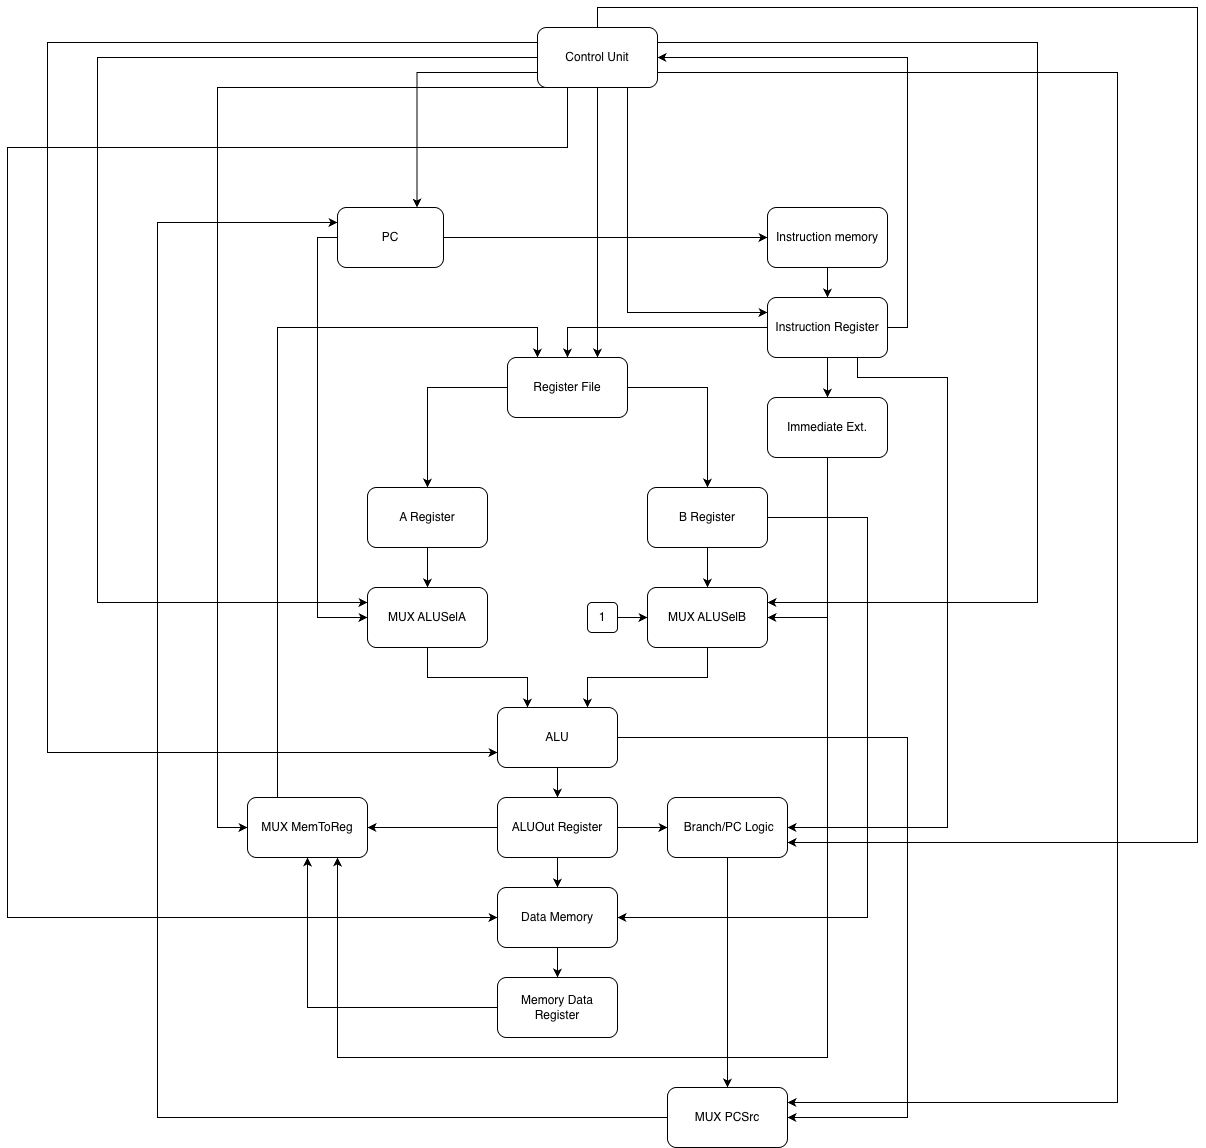

The diagram above was exported from draw.io. Its source (the exported page's mxGraphModel, read from the mxfile embedded in the PNG):
<mxGraphModel dx="1712" dy="1596" grid="1" gridSize="10" guides="1" tooltips="1" connect="1" arrows="1" fold="1" page="0" pageScale="1" pageWidth="3300" pageHeight="2339" math="0" shadow="0">
  <root>
    <mxCell id="0" />
    <mxCell id="1" parent="0" />
    <mxCell id="jjAT0Rbh8SrgB8dQbo7S-61" edge="1" parent="1" source="jjAT0Rbh8SrgB8dQbo7S-1" style="edgeStyle=orthogonalEdgeStyle;rounded=0;orthogonalLoop=1;jettySize=auto;html=1;exitX=1;exitY=0.5;exitDx=0;exitDy=0;entryX=0;entryY=0.5;entryDx=0;entryDy=0;" target="jjAT0Rbh8SrgB8dQbo7S-2">
      <mxGeometry relative="1" as="geometry" />
    </mxCell>
    <mxCell id="jjAT0Rbh8SrgB8dQbo7S-69" edge="1" parent="1" source="jjAT0Rbh8SrgB8dQbo7S-1" style="edgeStyle=orthogonalEdgeStyle;rounded=0;orthogonalLoop=1;jettySize=auto;html=1;exitX=0;exitY=0.5;exitDx=0;exitDy=0;entryX=0;entryY=0.5;entryDx=0;entryDy=0;" target="jjAT0Rbh8SrgB8dQbo7S-54">
      <mxGeometry relative="1" as="geometry" />
    </mxCell>
    <mxCell id="jjAT0Rbh8SrgB8dQbo7S-1" parent="1" style="rounded=1;whiteSpace=wrap;html=1;" value="PC" vertex="1">
      <mxGeometry height="60" width="106" x="210" y="80" as="geometry" />
    </mxCell>
    <mxCell id="jjAT0Rbh8SrgB8dQbo7S-62" edge="1" parent="1" source="jjAT0Rbh8SrgB8dQbo7S-2" style="edgeStyle=orthogonalEdgeStyle;rounded=0;orthogonalLoop=1;jettySize=auto;html=1;exitX=0.5;exitY=1;exitDx=0;exitDy=0;" target="jjAT0Rbh8SrgB8dQbo7S-3">
      <mxGeometry relative="1" as="geometry" />
    </mxCell>
    <mxCell id="jjAT0Rbh8SrgB8dQbo7S-2" parent="1" style="rounded=1;whiteSpace=wrap;html=1;" value="Instruction memory" vertex="1">
      <mxGeometry height="60" width="120" x="640" y="80" as="geometry" />
    </mxCell>
    <mxCell id="jjAT0Rbh8SrgB8dQbo7S-63" edge="1" parent="1" source="jjAT0Rbh8SrgB8dQbo7S-3" style="edgeStyle=orthogonalEdgeStyle;rounded=0;orthogonalLoop=1;jettySize=auto;html=1;exitX=1;exitY=0.5;exitDx=0;exitDy=0;entryX=1;entryY=0.5;entryDx=0;entryDy=0;" target="jjAT0Rbh8SrgB8dQbo7S-4">
      <mxGeometry relative="1" as="geometry" />
    </mxCell>
    <mxCell id="jjAT0Rbh8SrgB8dQbo7S-64" edge="1" parent="1" source="jjAT0Rbh8SrgB8dQbo7S-3" style="edgeStyle=orthogonalEdgeStyle;rounded=0;orthogonalLoop=1;jettySize=auto;html=1;exitX=0;exitY=0.5;exitDx=0;exitDy=0;entryX=0.5;entryY=0;entryDx=0;entryDy=0;" target="jjAT0Rbh8SrgB8dQbo7S-5">
      <mxGeometry relative="1" as="geometry" />
    </mxCell>
    <mxCell id="jjAT0Rbh8SrgB8dQbo7S-65" edge="1" parent="1" source="jjAT0Rbh8SrgB8dQbo7S-3" style="edgeStyle=orthogonalEdgeStyle;rounded=0;orthogonalLoop=1;jettySize=auto;html=1;exitX=0.5;exitY=1;exitDx=0;exitDy=0;entryX=0.5;entryY=0;entryDx=0;entryDy=0;" target="jjAT0Rbh8SrgB8dQbo7S-9">
      <mxGeometry relative="1" as="geometry" />
    </mxCell>
    <mxCell id="jjAT0Rbh8SrgB8dQbo7S-85" edge="1" parent="1" source="jjAT0Rbh8SrgB8dQbo7S-3" style="edgeStyle=orthogonalEdgeStyle;rounded=0;orthogonalLoop=1;jettySize=auto;html=1;exitX=0.75;exitY=1;exitDx=0;exitDy=0;entryX=1;entryY=0.5;entryDx=0;entryDy=0;" target="jjAT0Rbh8SrgB8dQbo7S-8">
      <mxGeometry relative="1" as="geometry">
        <Array as="points">
          <mxPoint x="730" y="250" />
          <mxPoint x="820" y="250" />
          <mxPoint x="820" y="700" />
        </Array>
        <mxPoint x="760" y="660" as="targetPoint" />
      </mxGeometry>
    </mxCell>
    <mxCell id="jjAT0Rbh8SrgB8dQbo7S-3" parent="1" style="rounded=1;whiteSpace=wrap;html=1;" value="Instruction Register" vertex="1">
      <mxGeometry height="60" width="120" x="640" y="170" as="geometry" />
    </mxCell>
    <mxCell id="jjAT0Rbh8SrgB8dQbo7S-92" edge="1" parent="1" source="jjAT0Rbh8SrgB8dQbo7S-4" style="edgeStyle=orthogonalEdgeStyle;rounded=0;orthogonalLoop=1;jettySize=auto;html=1;exitX=0;exitY=0.75;exitDx=0;exitDy=0;entryX=0.75;entryY=0;entryDx=0;entryDy=0;" target="jjAT0Rbh8SrgB8dQbo7S-1">
      <mxGeometry relative="1" as="geometry" />
    </mxCell>
    <mxCell id="jjAT0Rbh8SrgB8dQbo7S-93" edge="1" parent="1" source="jjAT0Rbh8SrgB8dQbo7S-4" style="edgeStyle=orthogonalEdgeStyle;rounded=0;orthogonalLoop=1;jettySize=auto;html=1;exitX=0.75;exitY=1;exitDx=0;exitDy=0;entryX=0;entryY=0.25;entryDx=0;entryDy=0;" target="jjAT0Rbh8SrgB8dQbo7S-3">
      <mxGeometry relative="1" as="geometry" />
    </mxCell>
    <mxCell id="jjAT0Rbh8SrgB8dQbo7S-94" edge="1" parent="1" source="jjAT0Rbh8SrgB8dQbo7S-4" style="edgeStyle=orthogonalEdgeStyle;rounded=0;orthogonalLoop=1;jettySize=auto;html=1;exitX=0.5;exitY=1;exitDx=0;exitDy=0;entryX=0.75;entryY=0;entryDx=0;entryDy=0;" target="jjAT0Rbh8SrgB8dQbo7S-5">
      <mxGeometry relative="1" as="geometry">
        <Array as="points">
          <mxPoint x="470" y="20" />
        </Array>
      </mxGeometry>
    </mxCell>
    <mxCell id="jjAT0Rbh8SrgB8dQbo7S-95" edge="1" parent="1" source="jjAT0Rbh8SrgB8dQbo7S-4" style="edgeStyle=orthogonalEdgeStyle;rounded=0;orthogonalLoop=1;jettySize=auto;html=1;exitX=0.25;exitY=1;exitDx=0;exitDy=0;entryX=0;entryY=0.5;entryDx=0;entryDy=0;" target="jjAT0Rbh8SrgB8dQbo7S-7">
      <mxGeometry relative="1" as="geometry">
        <Array as="points">
          <mxPoint x="-120" y="20" />
          <mxPoint x="-120" y="790" />
        </Array>
      </mxGeometry>
    </mxCell>
    <mxCell id="jjAT0Rbh8SrgB8dQbo7S-96" edge="1" parent="1" source="jjAT0Rbh8SrgB8dQbo7S-4" style="edgeStyle=orthogonalEdgeStyle;rounded=0;orthogonalLoop=1;jettySize=auto;html=1;exitX=0;exitY=0.25;exitDx=0;exitDy=0;entryX=0;entryY=0.75;entryDx=0;entryDy=0;" target="jjAT0Rbh8SrgB8dQbo7S-6">
      <mxGeometry relative="1" as="geometry">
        <Array as="points">
          <mxPoint x="-80" y="-85" />
          <mxPoint x="-80" y="625" />
        </Array>
      </mxGeometry>
    </mxCell>
    <mxCell id="jjAT0Rbh8SrgB8dQbo7S-97" edge="1" parent="1" source="jjAT0Rbh8SrgB8dQbo7S-4" style="edgeStyle=orthogonalEdgeStyle;rounded=0;orthogonalLoop=1;jettySize=auto;html=1;exitX=0;exitY=0.5;exitDx=0;exitDy=0;entryX=0;entryY=0.25;entryDx=0;entryDy=0;" target="jjAT0Rbh8SrgB8dQbo7S-54">
      <mxGeometry relative="1" as="geometry">
        <Array as="points">
          <mxPoint x="-30" y="-70" />
          <mxPoint x="-30" y="475" />
        </Array>
      </mxGeometry>
    </mxCell>
    <mxCell id="jjAT0Rbh8SrgB8dQbo7S-98" edge="1" parent="1" source="jjAT0Rbh8SrgB8dQbo7S-4" style="edgeStyle=orthogonalEdgeStyle;rounded=0;orthogonalLoop=1;jettySize=auto;html=1;exitX=1;exitY=0.25;exitDx=0;exitDy=0;entryX=1;entryY=0.25;entryDx=0;entryDy=0;" target="jjAT0Rbh8SrgB8dQbo7S-55">
      <mxGeometry relative="1" as="geometry">
        <Array as="points">
          <mxPoint x="910" y="-85" />
          <mxPoint x="910" y="475" />
        </Array>
      </mxGeometry>
    </mxCell>
    <mxCell id="jjAT0Rbh8SrgB8dQbo7S-99" edge="1" parent="1" source="jjAT0Rbh8SrgB8dQbo7S-4" style="edgeStyle=orthogonalEdgeStyle;rounded=0;orthogonalLoop=1;jettySize=auto;html=1;exitX=0.25;exitY=1;exitDx=0;exitDy=0;" target="jjAT0Rbh8SrgB8dQbo7S-58">
      <mxGeometry relative="1" as="geometry">
        <Array as="points">
          <mxPoint x="90" y="-40" />
          <mxPoint x="90" y="700" />
        </Array>
      </mxGeometry>
    </mxCell>
    <mxCell id="jjAT0Rbh8SrgB8dQbo7S-100" edge="1" parent="1" source="jjAT0Rbh8SrgB8dQbo7S-4" style="edgeStyle=orthogonalEdgeStyle;rounded=0;orthogonalLoop=1;jettySize=auto;html=1;exitX=1;exitY=0.75;exitDx=0;exitDy=0;entryX=1;entryY=0.25;entryDx=0;entryDy=0;" target="jjAT0Rbh8SrgB8dQbo7S-59">
      <mxGeometry relative="1" as="geometry">
        <Array as="points">
          <mxPoint x="990" y="-55" />
          <mxPoint x="990" y="975" />
        </Array>
      </mxGeometry>
    </mxCell>
    <mxCell id="jjAT0Rbh8SrgB8dQbo7S-101" edge="1" parent="1" source="jjAT0Rbh8SrgB8dQbo7S-4" style="edgeStyle=orthogonalEdgeStyle;rounded=0;orthogonalLoop=1;jettySize=auto;html=1;exitX=0.5;exitY=0;exitDx=0;exitDy=0;entryX=1;entryY=0.75;entryDx=0;entryDy=0;" target="jjAT0Rbh8SrgB8dQbo7S-8">
      <mxGeometry relative="1" as="geometry">
        <Array as="points">
          <mxPoint x="470" y="-120" />
          <mxPoint x="1070" y="-120" />
          <mxPoint x="1070" y="715" />
        </Array>
      </mxGeometry>
    </mxCell>
    <mxCell id="jjAT0Rbh8SrgB8dQbo7S-4" parent="1" style="rounded=1;whiteSpace=wrap;html=1;" value="&lt;div&gt;Control Unit&lt;/div&gt;" vertex="1">
      <mxGeometry height="60" width="120" x="410" y="-100" as="geometry" />
    </mxCell>
    <mxCell id="jjAT0Rbh8SrgB8dQbo7S-66" edge="1" parent="1" source="jjAT0Rbh8SrgB8dQbo7S-5" style="edgeStyle=orthogonalEdgeStyle;rounded=0;orthogonalLoop=1;jettySize=auto;html=1;exitX=0;exitY=0.5;exitDx=0;exitDy=0;entryX=0.5;entryY=0;entryDx=0;entryDy=0;" target="jjAT0Rbh8SrgB8dQbo7S-52">
      <mxGeometry relative="1" as="geometry" />
    </mxCell>
    <mxCell id="jjAT0Rbh8SrgB8dQbo7S-67" edge="1" parent="1" source="jjAT0Rbh8SrgB8dQbo7S-5" style="edgeStyle=orthogonalEdgeStyle;rounded=0;orthogonalLoop=1;jettySize=auto;html=1;exitX=1;exitY=0.5;exitDx=0;exitDy=0;entryX=0.5;entryY=0;entryDx=0;entryDy=0;" target="jjAT0Rbh8SrgB8dQbo7S-53">
      <mxGeometry relative="1" as="geometry" />
    </mxCell>
    <mxCell id="jjAT0Rbh8SrgB8dQbo7S-5" parent="1" style="rounded=1;whiteSpace=wrap;html=1;" value="Register File" vertex="1">
      <mxGeometry height="60" width="120" x="380" y="230" as="geometry" />
    </mxCell>
    <mxCell id="jjAT0Rbh8SrgB8dQbo7S-76" edge="1" parent="1" source="jjAT0Rbh8SrgB8dQbo7S-6" style="edgeStyle=orthogonalEdgeStyle;rounded=0;orthogonalLoop=1;jettySize=auto;html=1;exitX=0.5;exitY=1;exitDx=0;exitDy=0;entryX=0.5;entryY=0;entryDx=0;entryDy=0;" target="jjAT0Rbh8SrgB8dQbo7S-56">
      <mxGeometry relative="1" as="geometry" />
    </mxCell>
    <mxCell id="jjAT0Rbh8SrgB8dQbo7S-89" edge="1" parent="1" source="jjAT0Rbh8SrgB8dQbo7S-6" style="edgeStyle=orthogonalEdgeStyle;rounded=0;orthogonalLoop=1;jettySize=auto;html=1;exitX=1;exitY=0.5;exitDx=0;exitDy=0;entryX=1;entryY=0.5;entryDx=0;entryDy=0;" target="jjAT0Rbh8SrgB8dQbo7S-59">
      <mxGeometry relative="1" as="geometry">
        <Array as="points">
          <mxPoint x="780" y="610" />
          <mxPoint x="780" y="990" />
        </Array>
      </mxGeometry>
    </mxCell>
    <mxCell id="jjAT0Rbh8SrgB8dQbo7S-6" parent="1" style="rounded=1;whiteSpace=wrap;html=1;" value="ALU" vertex="1">
      <mxGeometry height="60" width="120" x="370" y="580" as="geometry" />
    </mxCell>
    <mxCell id="jjAT0Rbh8SrgB8dQbo7S-79" edge="1" parent="1" source="jjAT0Rbh8SrgB8dQbo7S-7" style="edgeStyle=orthogonalEdgeStyle;rounded=0;orthogonalLoop=1;jettySize=auto;html=1;" target="jjAT0Rbh8SrgB8dQbo7S-57" value="">
      <mxGeometry relative="1" as="geometry" />
    </mxCell>
    <mxCell id="jjAT0Rbh8SrgB8dQbo7S-7" parent="1" style="rounded=1;whiteSpace=wrap;html=1;" value="Data Memory" vertex="1">
      <mxGeometry height="60" width="120" x="370" y="760" as="geometry" />
    </mxCell>
    <mxCell id="jjAT0Rbh8SrgB8dQbo7S-88" edge="1" parent="1" source="jjAT0Rbh8SrgB8dQbo7S-8" style="edgeStyle=orthogonalEdgeStyle;rounded=0;orthogonalLoop=1;jettySize=auto;html=1;exitX=0.5;exitY=1;exitDx=0;exitDy=0;entryX=0.5;entryY=0;entryDx=0;entryDy=0;" target="jjAT0Rbh8SrgB8dQbo7S-59">
      <mxGeometry relative="1" as="geometry" />
    </mxCell>
    <mxCell id="jjAT0Rbh8SrgB8dQbo7S-8" parent="1" style="rounded=1;whiteSpace=wrap;html=1;" value="&amp;nbsp;Branch/PC Logic" vertex="1">
      <mxGeometry height="60" width="120" x="540" y="670" as="geometry" />
    </mxCell>
    <mxCell id="jjAT0Rbh8SrgB8dQbo7S-71" edge="1" parent="1" source="jjAT0Rbh8SrgB8dQbo7S-9" style="edgeStyle=orthogonalEdgeStyle;rounded=0;orthogonalLoop=1;jettySize=auto;html=1;exitX=0.5;exitY=1;exitDx=0;exitDy=0;entryX=1;entryY=0.5;entryDx=0;entryDy=0;" target="jjAT0Rbh8SrgB8dQbo7S-55">
      <mxGeometry relative="1" as="geometry" />
    </mxCell>
    <mxCell id="jjAT0Rbh8SrgB8dQbo7S-82" edge="1" parent="1" source="jjAT0Rbh8SrgB8dQbo7S-9" style="edgeStyle=orthogonalEdgeStyle;rounded=0;orthogonalLoop=1;jettySize=auto;html=1;exitX=0.5;exitY=1;exitDx=0;exitDy=0;entryX=0.75;entryY=1;entryDx=0;entryDy=0;" target="jjAT0Rbh8SrgB8dQbo7S-58">
      <mxGeometry relative="1" as="geometry">
        <Array as="points">
          <mxPoint x="700" y="930" />
          <mxPoint x="210" y="930" />
        </Array>
      </mxGeometry>
    </mxCell>
    <mxCell id="jjAT0Rbh8SrgB8dQbo7S-9" parent="1" style="rounded=1;whiteSpace=wrap;html=1;" value="Immediate Ext." vertex="1">
      <mxGeometry height="60" width="120" x="640" y="270" as="geometry" />
    </mxCell>
    <mxCell id="jjAT0Rbh8SrgB8dQbo7S-68" edge="1" parent="1" source="jjAT0Rbh8SrgB8dQbo7S-52" style="edgeStyle=orthogonalEdgeStyle;rounded=0;orthogonalLoop=1;jettySize=auto;html=1;exitX=0.5;exitY=1;exitDx=0;exitDy=0;entryX=0.5;entryY=0;entryDx=0;entryDy=0;" target="jjAT0Rbh8SrgB8dQbo7S-54">
      <mxGeometry relative="1" as="geometry" />
    </mxCell>
    <mxCell id="jjAT0Rbh8SrgB8dQbo7S-52" parent="1" style="rounded=1;whiteSpace=wrap;html=1;" value="A Register" vertex="1">
      <mxGeometry height="60" width="120" x="240" y="360" as="geometry" />
    </mxCell>
    <mxCell id="jjAT0Rbh8SrgB8dQbo7S-70" edge="1" parent="1" source="jjAT0Rbh8SrgB8dQbo7S-53" style="edgeStyle=orthogonalEdgeStyle;rounded=0;orthogonalLoop=1;jettySize=auto;html=1;exitX=0.5;exitY=1;exitDx=0;exitDy=0;entryX=0.5;entryY=0;entryDx=0;entryDy=0;" target="jjAT0Rbh8SrgB8dQbo7S-55">
      <mxGeometry relative="1" as="geometry" />
    </mxCell>
    <mxCell id="jjAT0Rbh8SrgB8dQbo7S-78" edge="1" parent="1" source="jjAT0Rbh8SrgB8dQbo7S-53" style="edgeStyle=orthogonalEdgeStyle;rounded=0;orthogonalLoop=1;jettySize=auto;html=1;exitX=1;exitY=0.5;exitDx=0;exitDy=0;entryX=1;entryY=0.5;entryDx=0;entryDy=0;" target="jjAT0Rbh8SrgB8dQbo7S-7">
      <mxGeometry relative="1" as="geometry">
        <Array as="points">
          <mxPoint x="740" y="390" />
          <mxPoint x="740" y="790" />
        </Array>
      </mxGeometry>
    </mxCell>
    <mxCell id="jjAT0Rbh8SrgB8dQbo7S-53" parent="1" style="rounded=1;whiteSpace=wrap;html=1;" value="&lt;div&gt;B Register&lt;/div&gt;" vertex="1">
      <mxGeometry height="60" width="120" x="520" y="360" as="geometry" />
    </mxCell>
    <mxCell id="jjAT0Rbh8SrgB8dQbo7S-74" edge="1" parent="1" source="jjAT0Rbh8SrgB8dQbo7S-54" style="edgeStyle=orthogonalEdgeStyle;rounded=0;orthogonalLoop=1;jettySize=auto;html=1;exitX=0.5;exitY=1;exitDx=0;exitDy=0;entryX=0.25;entryY=0;entryDx=0;entryDy=0;" target="jjAT0Rbh8SrgB8dQbo7S-6">
      <mxGeometry relative="1" as="geometry" />
    </mxCell>
    <mxCell id="jjAT0Rbh8SrgB8dQbo7S-54" parent="1" style="rounded=1;whiteSpace=wrap;html=1;" value="&lt;div&gt;MUX ALUSelA&lt;/div&gt;" vertex="1">
      <mxGeometry height="60" width="120" x="240" y="460" as="geometry" />
    </mxCell>
    <mxCell id="jjAT0Rbh8SrgB8dQbo7S-75" edge="1" parent="1" source="jjAT0Rbh8SrgB8dQbo7S-55" style="edgeStyle=orthogonalEdgeStyle;rounded=0;orthogonalLoop=1;jettySize=auto;html=1;exitX=0.5;exitY=1;exitDx=0;exitDy=0;entryX=0.75;entryY=0;entryDx=0;entryDy=0;" target="jjAT0Rbh8SrgB8dQbo7S-6">
      <mxGeometry relative="1" as="geometry" />
    </mxCell>
    <mxCell id="jjAT0Rbh8SrgB8dQbo7S-55" parent="1" style="rounded=1;whiteSpace=wrap;html=1;" value="&lt;div&gt;MUX ALUSelB&lt;/div&gt;" vertex="1">
      <mxGeometry height="60" width="120" x="520" y="460" as="geometry" />
    </mxCell>
    <mxCell id="jjAT0Rbh8SrgB8dQbo7S-77" edge="1" parent="1" source="jjAT0Rbh8SrgB8dQbo7S-56" style="edgeStyle=orthogonalEdgeStyle;rounded=0;orthogonalLoop=1;jettySize=auto;html=1;" target="jjAT0Rbh8SrgB8dQbo7S-7" value="">
      <mxGeometry relative="1" as="geometry" />
    </mxCell>
    <mxCell id="jjAT0Rbh8SrgB8dQbo7S-80" edge="1" parent="1" source="jjAT0Rbh8SrgB8dQbo7S-56" style="edgeStyle=orthogonalEdgeStyle;rounded=0;orthogonalLoop=1;jettySize=auto;html=1;" target="jjAT0Rbh8SrgB8dQbo7S-58" value="">
      <mxGeometry relative="1" as="geometry" />
    </mxCell>
    <mxCell id="jjAT0Rbh8SrgB8dQbo7S-84" edge="1" parent="1" source="jjAT0Rbh8SrgB8dQbo7S-56" style="edgeStyle=orthogonalEdgeStyle;rounded=0;orthogonalLoop=1;jettySize=auto;html=1;exitX=1;exitY=0.5;exitDx=0;exitDy=0;entryX=0;entryY=0.5;entryDx=0;entryDy=0;" target="jjAT0Rbh8SrgB8dQbo7S-8">
      <mxGeometry relative="1" as="geometry" />
    </mxCell>
    <mxCell id="jjAT0Rbh8SrgB8dQbo7S-56" parent="1" style="rounded=1;whiteSpace=wrap;html=1;" value="&lt;div&gt;ALUOut Register&lt;/div&gt;" vertex="1">
      <mxGeometry height="60" width="120" x="370" y="670" as="geometry" />
    </mxCell>
    <mxCell id="jjAT0Rbh8SrgB8dQbo7S-81" edge="1" parent="1" source="jjAT0Rbh8SrgB8dQbo7S-57" style="edgeStyle=orthogonalEdgeStyle;rounded=0;orthogonalLoop=1;jettySize=auto;html=1;exitX=0;exitY=0.5;exitDx=0;exitDy=0;entryX=0.5;entryY=1;entryDx=0;entryDy=0;" target="jjAT0Rbh8SrgB8dQbo7S-58">
      <mxGeometry relative="1" as="geometry" />
    </mxCell>
    <mxCell id="jjAT0Rbh8SrgB8dQbo7S-57" parent="1" style="rounded=1;whiteSpace=wrap;html=1;" value="&lt;div&gt;Memory Data Register&lt;/div&gt;" vertex="1">
      <mxGeometry height="60" width="120" x="370" y="850" as="geometry" />
    </mxCell>
    <mxCell id="jjAT0Rbh8SrgB8dQbo7S-83" edge="1" parent="1" source="jjAT0Rbh8SrgB8dQbo7S-58" style="edgeStyle=orthogonalEdgeStyle;rounded=0;orthogonalLoop=1;jettySize=auto;html=1;exitX=0.25;exitY=0;exitDx=0;exitDy=0;entryX=0.25;entryY=0;entryDx=0;entryDy=0;" target="jjAT0Rbh8SrgB8dQbo7S-5">
      <mxGeometry relative="1" as="geometry">
        <Array as="points">
          <mxPoint x="150" y="200" />
          <mxPoint x="410" y="200" />
        </Array>
      </mxGeometry>
    </mxCell>
    <mxCell id="jjAT0Rbh8SrgB8dQbo7S-58" parent="1" style="rounded=1;whiteSpace=wrap;html=1;" value="&lt;div&gt;MUX MemToReg&lt;/div&gt;" vertex="1">
      <mxGeometry height="60" width="120" x="120" y="670" as="geometry" />
    </mxCell>
    <mxCell id="jjAT0Rbh8SrgB8dQbo7S-90" edge="1" parent="1" source="jjAT0Rbh8SrgB8dQbo7S-59" style="edgeStyle=orthogonalEdgeStyle;rounded=0;orthogonalLoop=1;jettySize=auto;html=1;exitX=0;exitY=0.5;exitDx=0;exitDy=0;entryX=0;entryY=0.25;entryDx=0;entryDy=0;" target="jjAT0Rbh8SrgB8dQbo7S-1">
      <mxGeometry relative="1" as="geometry">
        <Array as="points">
          <mxPoint x="30" y="990" />
          <mxPoint x="30" y="95" />
        </Array>
        <mxPoint x="40" y="100" as="targetPoint" />
      </mxGeometry>
    </mxCell>
    <mxCell id="jjAT0Rbh8SrgB8dQbo7S-59" parent="1" style="rounded=1;whiteSpace=wrap;html=1;" value="&lt;div&gt;MUX PCSrc&lt;/div&gt;" vertex="1">
      <mxGeometry height="60" width="120" x="540" y="960" as="geometry" />
    </mxCell>
    <mxCell id="jjAT0Rbh8SrgB8dQbo7S-73" edge="1" parent="1" source="jjAT0Rbh8SrgB8dQbo7S-72" style="edgeStyle=orthogonalEdgeStyle;rounded=0;orthogonalLoop=1;jettySize=auto;html=1;exitX=1;exitY=0.5;exitDx=0;exitDy=0;entryX=0;entryY=0.5;entryDx=0;entryDy=0;" target="jjAT0Rbh8SrgB8dQbo7S-55">
      <mxGeometry relative="1" as="geometry" />
    </mxCell>
    <mxCell id="jjAT0Rbh8SrgB8dQbo7S-72" parent="1" style="rounded=1;whiteSpace=wrap;html=1;" value="&lt;div&gt;1&lt;/div&gt;" vertex="1">
      <mxGeometry height="30" width="30" x="460" y="475" as="geometry" />
    </mxCell>
  </root>
</mxGraphModel>